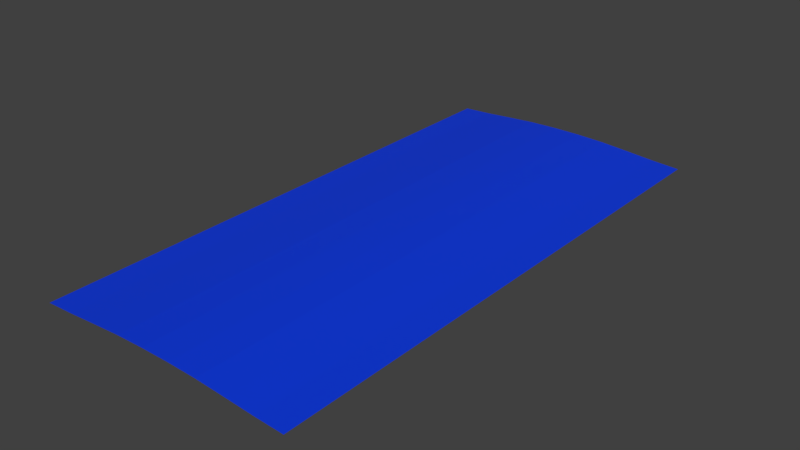 # Source: SM_Raised_Path_Flat_00_blend.blend  (saved by Blender 2.80.75; exported with 4.5.12 LTS)
import bpy
from mathutils import Matrix  # noqa: F401  (used for matrix-valued properties, if any)

bpy.ops.wm.read_factory_settings(use_empty=True)
scene = bpy.context.scene
scene.name = 'Scene'

# ---- materials (node trees are filled in below, after node groups)
mat_material_001 = bpy.data.materials.new('Material.001')

# ---- material node trees
mat_material_001.use_nodes = True; mat_material_001.node_tree.nodes.clear()
_N = mat_material_001.node_tree.nodes; _L = mat_material_001.node_tree.links
n0 = _N.new('ShaderNodeOutputMaterial'); n0.name = 'Material Output'; n0.location = (300, 300)
n1 = _N.new('ShaderNodeBsdfPrincipled'); n1.name = 'Principled BSDF'; n1.location = (10, 300)
n1.distribution = 'GGX'
n1.subsurface_method = 'BURLEY'
n1.inputs[0].default_value = (0.0, 0.042, 0.8, 1.0)
n1.inputs[3].default_value = 1.45
n1.inputs[27].default_value = (0.0, 0.0, 0.0, 1.0)
n1.inputs[28].default_value = 1.0
_L.new(n1.outputs[0], n0.inputs[0])
n0.is_active_output = True

# ---- world
world_world = bpy.data.worlds.new('World'); scene.world = world_world
world_world.color = (0.05088, 0.05088, 0.05088)
world_world.use_sun_shadow = False
world_world.sun_shadow_jitter_overblur = 0.0

# ---- meshes
me_plane = bpy.data.meshes.new('Plane')
me_plane.from_pydata([(-1.0, -4.225, 0.001659), (1.0, -4.225, 0.001659), (-1.0, -0.0004435, 0.001659), (1.0, -0.0004434, 0.001659), (-1.0, -0.249, 0.001659), (-1.0, -0.4975, 0.001659), (-1.0, -0.746, 0.001659), (-1.0, -0.9945, 0.001659), (-1.0, -1.243, 0.001659), (-1.0, -1.492, 0.001659), (-1.0, -1.74, 0.001659), (-1.0, -1.989, 0.001659), (-1.0, -2.237, 0.001659), (-1.0, -2.486, 0.001659), (-1.0, -2.734, 0.001659), (-1.0, -2.983, 0.001659), (-1.0, -3.231, 0.001659), (-1.0, -3.48, 0.001659), (-1.0, -3.728, 0.001659), (-1.0, -3.977, 0.001659), (1.0, -3.977, 0.001659), (1.0, -3.728, 0.001659), (1.0, -3.48, 0.001659), (1.0, -3.231, 0.001659), (1.0, -2.983, 0.001659), (1.0, -2.734, 0.001659), (1.0, -2.486, 0.001659), (1.0, -2.237, 0.001659), (1.0, -1.989, 0.001659), (1.0, -1.74, 0.001659), (1.0, -1.492, 0.001659), (1.0, -1.243, 0.001659), (1.0, -0.9945, 0.001659), (1.0, -0.746, 0.001659), (1.0, -0.4975, 0.001659), (1.0, -0.249, 0.001659), (-0.7778, -4.225, 0.01306), (-0.5556, -4.225, 0.02979), (-0.3333, -4.225, 0.04483), (-0.1111, -4.225, 0.05132), (0.1111, -4.225, 0.05132), (0.3333, -4.225, 0.04483), (0.5556, -4.225, 0.02979), (0.7778, -4.225, 0.01306), (0.7778, -0.0004435, 0.01306), (0.5556, -0.0004434, 0.02979), (0.3333, -0.0004433, 0.04483), (0.1111, -0.0004435, 0.05132), (-0.1111, -0.0004434, 0.05132), (-0.3333, -0.0004436, 0.04483), (-0.5556, -0.0004435, 0.02979), (-0.7778, -0.0004434, 0.01306), (0.7778, -3.977, 0.01306), (0.5556, -3.977, 0.02979), (0.3333, -3.977, 0.04483), (0.1111, -3.977, 0.05132), (-0.1111, -3.977, 0.05132), (-0.3333, -3.977, 0.04483), (-0.5556, -3.977, 0.02979), (-0.7778, -3.977, 0.01306), (0.7778, -3.728, 0.01306), (0.5556, -3.728, 0.02979), (0.3333, -3.728, 0.04483), (0.1111, -3.728, 0.05132), (-0.1111, -3.728, 0.05132), (-0.3333, -3.728, 0.04483), (-0.5556, -3.728, 0.02979), (-0.7778, -3.728, 0.01306), (0.7778, -3.48, 0.01306), (0.5556, -3.48, 0.02979), (0.3333, -3.48, 0.04483), (0.1111, -3.48, 0.05132), (-0.1111, -3.48, 0.05132), (-0.3333, -3.48, 0.04483), (-0.5556, -3.48, 0.02979), (-0.7778, -3.48, 0.01306), (0.7778, -3.231, 0.01306), (0.5556, -3.231, 0.02979), (0.3333, -3.231, 0.04483), (0.1111, -3.231, 0.05132), (-0.1111, -3.231, 0.05132), (-0.3333, -3.231, 0.04483), (-0.5556, -3.231, 0.02979), (-0.7778, -3.231, 0.01306), (0.7778, -2.983, 0.01306), (0.5556, -2.983, 0.02979), (0.3333, -2.983, 0.04483), (0.1111, -2.983, 0.05132), (-0.1111, -2.983, 0.05132), (-0.3333, -2.983, 0.04483), (-0.5556, -2.983, 0.02979), (-0.7778, -2.983, 0.01306), (0.7778, -2.734, 0.01306), (0.5556, -2.734, 0.02979), (0.3333, -2.734, 0.04483), (0.1111, -2.734, 0.05132), (-0.1111, -2.734, 0.05132), (-0.3333, -2.734, 0.04483), (-0.5556, -2.734, 0.02979), (-0.7778, -2.734, 0.01306), (0.7778, -2.486, 0.01306), (0.5556, -2.486, 0.02979), (0.3333, -2.486, 0.04483), (0.1111, -2.486, 0.05132), (-0.1111, -2.486, 0.05132), (-0.3333, -2.486, 0.04483), (-0.5556, -2.486, 0.02979), (-0.7778, -2.486, 0.01306), (0.7778, -2.237, 0.01306), (0.5556, -2.237, 0.02979), (0.3333, -2.237, 0.04483), (0.1111, -2.237, 0.05132), (-0.1111, -2.237, 0.05132), (-0.3333, -2.237, 0.04483), (-0.5556, -2.237, 0.02979), (-0.7778, -2.237, 0.01306), (0.7778, -1.989, 0.01306), (0.5556, -1.989, 0.02979), (0.3333, -1.989, 0.04483), (0.1111, -1.989, 0.05132), (-0.1111, -1.989, 0.05132), (-0.3333, -1.989, 0.04483), (-0.5556, -1.989, 0.02979), (-0.7778, -1.989, 0.01306), (0.7778, -1.74, 0.01306), (0.5556, -1.74, 0.02979), (0.3333, -1.74, 0.04483), (0.1111, -1.74, 0.05132), (-0.1111, -1.74, 0.05132), (-0.3333, -1.74, 0.04483), (-0.5556, -1.74, 0.02979), (-0.7778, -1.74, 0.01306), (0.7778, -1.492, 0.01306), (0.5556, -1.492, 0.02979), (0.3333, -1.492, 0.04483), (0.1111, -1.492, 0.05132), (-0.1111, -1.492, 0.05132), (-0.3333, -1.492, 0.04483), (-0.5556, -1.492, 0.02979), (-0.7778, -1.492, 0.01306), (0.7778, -1.243, 0.01306), (0.5556, -1.243, 0.02979), (0.3333, -1.243, 0.04483), (0.1111, -1.243, 0.05132), (-0.1111, -1.243, 0.05132), (-0.3333, -1.243, 0.04483), (-0.5556, -1.243, 0.02979), (-0.7778, -1.243, 0.01306), (0.7778, -0.9945, 0.01306), (0.5556, -0.9945, 0.02979), (0.3333, -0.9945, 0.04483), (0.1111, -0.9945, 0.05132), (-0.1111, -0.9945, 0.05132), (-0.3333, -0.9945, 0.04483), (-0.5556, -0.9945, 0.02979), (-0.7778, -0.9945, 0.01306), (0.7778, -0.746, 0.01306), (0.5556, -0.746, 0.02979), (0.3333, -0.746, 0.04483), (0.1111, -0.746, 0.05132), (-0.1111, -0.746, 0.05132), (-0.3333, -0.746, 0.04483), (-0.5556, -0.746, 0.02979), (-0.7778, -0.746, 0.01306), (0.7778, -0.4975, 0.01306), (0.5556, -0.4975, 0.02979), (0.3333, -0.4975, 0.04483), (0.1111, -0.4975, 0.05132), (-0.1111, -0.4975, 0.05132), (-0.3333, -0.4975, 0.04483), (-0.5556, -0.4975, 0.02979), (-0.7778, -0.4975, 0.01306), (0.7778, -0.249, 0.01306), (0.5556, -0.249, 0.02979), (0.3333, -0.249, 0.04483), (0.1111, -0.249, 0.05132), (-0.1111, -0.249, 0.05132), (-0.3333, -0.249, 0.04483), (-0.5556, -0.249, 0.02979), (-0.7778, -0.249, 0.01306)], [], [(33, 148, 32), (148, 31, 32), (124, 29, 132), (124, 28, 29), (25, 84, 24), (84, 23, 24), (84, 76, 23), (22, 23, 68), (44, 35, 3), (44, 172, 35), (34, 35, 164), (43, 20, 52), (33, 34, 156), (19, 67, 18), (156, 148, 33), (148, 140, 31), (140, 30, 31), (140, 132, 30), (47, 174, 46), (124, 116, 28), (116, 27, 28), (27, 100, 26), (25, 26, 92), (152, 159, 160), (92, 84, 25), (22, 60, 21), (60, 20, 21), (60, 52, 20), (1, 20, 43), (158, 149, 157), (116, 108, 27), (108, 100, 27), (70, 61, 69), (68, 60, 22), (156, 149, 148), (149, 140, 148), (132, 125, 124), (125, 116, 124), (92, 85, 84), (85, 76, 84), (68, 61, 60), (61, 52, 60), (45, 172, 44), (45, 173, 172), (173, 164, 172), (173, 165, 164), (165, 156, 164), (165, 157, 156), (157, 149, 156), (149, 141, 140), (141, 132, 140), (141, 133, 132), (133, 125, 132), (125, 117, 116), (117, 108, 116), (117, 109, 108), (109, 100, 108), (109, 101, 100), (101, 92, 100), (101, 93, 92), (93, 85, 92), (85, 77, 76), (77, 68, 76), (77, 69, 68), (69, 61, 68), (61, 53, 52), (43, 52, 42), (163, 170, 171), (150, 149, 158), (150, 141, 149), (133, 126, 125), (126, 117, 125), (86, 85, 94), (86, 77, 85), (62, 61, 70), (62, 53, 61), (173, 45, 174), (94, 85, 93), (174, 165, 173), (174, 166, 165), (166, 157, 165), (166, 158, 157), (130, 137, 138), (150, 142, 141), (142, 133, 141), (142, 134, 133), (134, 126, 133), (126, 118, 117), (118, 109, 117), (118, 110, 109), (110, 101, 109), (110, 102, 101), (102, 93, 101), (102, 94, 93), (139, 146, 147), (86, 78, 77), (78, 69, 77), (78, 70, 69), (9, 131, 139), (62, 54, 53), (42, 53, 41), (137, 144, 145), (175, 174, 47), (175, 166, 174), (150, 143, 142), (134, 142, 135), (89, 96, 97), (126, 134, 127), (118, 111, 110), (102, 110, 103), (135, 142, 143), (94, 102, 95), (86, 79, 78), (79, 70, 78), (79, 71, 70), (71, 62, 70), (40, 41, 55), (41, 53, 54), (175, 167, 166), (167, 158, 166), (167, 159, 158), (159, 150, 158), (159, 151, 150), (151, 143, 150), (118, 126, 119), (164, 35, 172), (119, 111, 118), (138, 145, 146), (86, 94, 87), (156, 34, 164), (87, 79, 86), (71, 63, 62), (54, 62, 55), (176, 47, 48), (127, 134, 135), (55, 39, 40), (175, 47, 176), (87, 94, 95), (167, 175, 168), (42, 52, 53), (168, 159, 167), (168, 160, 159), (151, 159, 152), (132, 29, 30), (152, 143, 151), (152, 144, 143), (144, 135, 143), (144, 136, 135), (136, 127, 135), (136, 128, 127), (128, 119, 127), (128, 120, 119), (120, 111, 119), (120, 112, 111), (112, 103, 111), (112, 104, 103), (104, 95, 103), (104, 96, 95), (96, 87, 95), (96, 88, 87), (88, 79, 87), (88, 80, 79), (80, 71, 79), (80, 72, 71), (72, 63, 71), (72, 64, 63), (64, 55, 63), (64, 56, 55), (56, 39, 55), (56, 38, 39), (49, 176, 48), (49, 177, 176), (177, 168, 176), (177, 169, 168), (169, 160, 168), (169, 161, 160), (161, 152, 160), (161, 153, 152), (153, 144, 152), (153, 145, 144), (136, 144, 137), (119, 126, 127), (137, 128, 136), (137, 129, 128), (129, 120, 128), (129, 121, 120), (121, 112, 120), (121, 113, 112), (113, 104, 112), (113, 105, 104), (96, 104, 97), (55, 41, 54), (88, 96, 89), (174, 45, 46), (80, 88, 81), (103, 110, 111), (72, 80, 73), (81, 88, 89), (64, 72, 65), (75, 66, 74), (56, 64, 57), (73, 80, 81), (57, 38, 56), (49, 178, 177), (178, 169, 177), (153, 146, 145), (137, 145, 138), (168, 175, 176), (129, 137, 130), (121, 114, 113), (114, 105, 113), (114, 106, 105), (106, 97, 105), (89, 82, 81), (82, 73, 81), (82, 74, 73), (74, 65, 73), (57, 37, 38), (50, 178, 49), (178, 170, 169), (170, 161, 169), (170, 162, 161), (162, 153, 161), (162, 154, 153), (154, 146, 153), (5, 179, 4), (130, 121, 129), (130, 122, 121), (122, 114, 121), (106, 98, 97), (98, 89, 97), (98, 90, 89), (90, 82, 89), (74, 66, 65), (66, 57, 65), (66, 58, 57), (58, 37, 57), (162, 155, 154), (155, 146, 154), (138, 131, 130), (131, 122, 130), (98, 91, 90), (91, 82, 90), (67, 66, 75), (67, 58, 66), (51, 178, 50), (51, 179, 178), (170, 178, 171), (97, 104, 105), (162, 170, 163), (16, 91, 15), (163, 155, 162), (155, 147, 146), (138, 146, 139), (95, 102, 103), (139, 131, 138), (131, 123, 122), (123, 114, 122), (123, 115, 114), (115, 106, 114), (115, 107, 106), (107, 98, 106), (107, 99, 98), (99, 91, 98), (91, 83, 82), (83, 74, 82), (83, 75, 74), (68, 23, 76), (67, 59, 58), (59, 37, 58), (59, 36, 37), (163, 7, 155), (7, 147, 155), (10, 131, 9), (10, 123, 131), (99, 15, 91), (83, 91, 16), (75, 18, 67), (59, 67, 19), (2, 179, 51), (2, 4, 179), (171, 179, 5), (171, 178, 179), (163, 171, 6), (55, 62, 63), (6, 7, 163), (7, 8, 147), (8, 139, 147), (8, 9, 139), (57, 64, 65), (10, 11, 123), (11, 115, 123), (11, 12, 115), (12, 107, 115), (12, 13, 107), (99, 107, 14), (92, 26, 100), (14, 15, 99), (6, 171, 5), (75, 83, 17), (65, 72, 73), (17, 18, 75), (14, 107, 13), (19, 36, 59), (19, 0, 36), (5, 7, 6), (10, 12, 11), (17, 83, 16)])
_uv = me_plane.uv_layers.new(name='UVMap')
_uv.uv.foreach_set('vector', [0.0, 0.0, 0.0, 0.0, 0.0, 0.0, 0.0, 0.0, 0.0, 0.0, 0.0, 0.0, 0.0, 0.0, 0.0, 0.0, 0.0, 0.0, 0.0, 0.0, 0.0, 0.0, 0.0, 0.0, 0.0, 0.0, 0.0, 0.0, 0.0, 0.0, 0.0, 0.0, 0.0, 0.0, 0.0, 0.0, 0.0, 0.0, 0.0, 0.0, 0.0, 0.0, 0.0, 0.0, 0.0, 0.0, 0.0, 0.0, 0.0, 0.0, 0.0, 0.0, 0.0, 0.0, 0.0, 0.0, 0.0, 0.0, 0.0, 0.0, 0.0, 0.0, 0.0, 0.0, 0.0, 0.0, 0.0, 0.0, 0.0, 0.0, 0.0, 0.0, 0.0, 0.0, 0.0, 0.0, 0.0, 0.0, 0.0, 0.0, 0.0, 0.0, 0.0, 0.0, 0.0, 0.0, 0.0, 0.0, 0.0, 0.0, 0.0, 0.0, 0.0, 0.0, 0.0, 0.0, 0.0, 0.0, 0.0, 0.0, 0.0, 0.0, 0.0, 0.0, 0.0, 0.0, 0.0, 0.0, 0.0, 0.0, 0.0, 0.0, 0.0, 0.0, 0.0, 0.0, 0.0, 0.0, 0.0, 0.0, 0.0, 0.0, 0.0, 0.0, 0.0, 0.0, 0.0, 0.0, 0.0, 0.0, 0.0, 0.0, 0.0, 0.0, 0.0, 0.0, 0.0, 0.0, 0.0, 0.0, 0.0, 0.0, 0.0, 0.0, 0.0, 0.0, 0.0, 0.0, 0.0, 0.0, 0.0, 0.0, 0.0, 0.0, 0.0, 0.0, 0.0, 0.0, 0.0, 0.0, 0.0, 0.0, 0.0, 0.0, 0.0, 0.0, 0.0, 0.0, 0.0, 0.0, 0.0, 0.0, 0.0, 0.0, 0.0, 0.0, 0.0, 0.0, 0.0, 0.0, 0.0, 0.0, 0.0, 0.0, 0.0, 0.0, 0.0, 0.0, 0.0, 0.0, 0.0, 0.0, 0.0, 0.0, 0.0, 0.0, 0.0, 0.0, 0.0, 0.0, 0.0, 0.0, 0.0, 0.0, 0.0, 0.0, 0.0, 0.0, 0.0, 0.0, 0.0, 0.0, 0.0, 0.0, 0.0, 0.0, 0.0, 0.0, 0.0, 0.0, 0.0, 0.0, 0.0, 0.0, 0.0, 0.0, 0.0, 0.0, 0.0, 0.0, 0.0, 0.0, 0.0, 0.0, 0.0, 0.0, 0.0, 0.0, 0.0, 0.0, 0.0, 0.0, 0.0, 0.0, 0.0, 0.0, 0.0, 0.0, 0.0, 0.0, 0.0, 0.0, 0.0, 0.0, 0.0, 0.0, 0.0, 0.0, 0.0, 0.0, 0.0, 0.0, 0.0, 0.0, 0.0, 0.0, 0.0, 0.0, 0.0, 0.0, 0.0, 0.0, 0.0, 0.0, 0.0, 0.0, 0.0, 0.0, 0.0, 0.0, 0.0, 0.0, 0.0, 0.0, 0.0, 0.0, 0.0, 0.0, 0.0, 0.0, 0.0, 0.0, 0.0, 0.0, 0.0, 0.0, 0.0, 0.0, 0.0, 0.0, 0.0, 0.0, 0.0, 0.0, 0.0, 0.0, 0.0, 0.0, 0.0, 0.0, 0.0, 0.0, 0.0, 0.0, 0.0, 0.0, 0.0, 0.0, 0.0, 0.0, 0.0, 0.0, 0.0, 0.0, 0.0, 0.0, 0.0, 0.0, 0.0, 0.0, 0.0, 0.0, 0.0, 0.0, 0.0, 0.0, 0.0, 0.0, 0.0, 0.0, 0.0, 0.0, 0.0, 0.0, 0.0, 0.0, 0.0, 0.0, 0.0, 0.0, 0.0, 0.0, 0.0, 0.0, 0.0, 0.0, 0.0, 0.0, 0.0, 0.0, 0.0, 0.0, 0.0, 0.0, 0.0, 0.0, 0.0, 0.0, 0.0, 0.0, 0.0, 0.0, 0.0, 0.0, 0.0, 0.0, 0.0, 0.0, 0.0, 0.0, 0.0, 0.0, 0.0, 0.0, 0.0, 0.0, 0.0, 0.0, 0.0, 0.0, 0.0, 0.0, 0.0, 0.0, 0.0, 0.0, 0.0, 0.0, 0.0, 0.0, 0.0, 0.0, 0.0, 0.0, 0.0, 0.0, 0.0, 0.0, 0.0, 0.0, 0.0, 0.0, 0.0, 0.0, 0.0, 0.0, 0.0, 0.0, 0.0, 0.0, 0.0, 0.0, 0.0, 0.0, 0.0, 0.0, 0.0, 0.0, 0.0, 0.0, 0.0, 0.0, 0.0, 0.0, 0.0, 0.0, 0.0, 0.0, 0.0, 0.0, 0.0, 0.0, 0.0, 0.0, 0.0, 0.0, 0.0, 0.0, 0.0, 0.0, 0.0, 0.0, 0.0, 0.0, 0.0, 0.0, 0.0, 0.0, 0.0, 0.0, 0.0, 0.0, 0.0, 0.0, 0.0, 0.0, 0.0, 0.0, 0.0, 0.0, 0.0, 0.0, 0.0, 0.0, 0.0, 0.0, 0.0, 0.0, 0.0, 0.0, 0.0, 0.0, 0.0, 0.0, 0.0, 0.0, 0.0, 0.0, 0.0, 0.0, 0.0, 0.0, 0.0, 0.0, 0.0, 0.0, 0.0, 0.0, 0.0, 0.0, 0.0, 0.0, 0.0, 0.0, 0.0, 0.0, 0.0, 0.0, 0.0, 0.0, 0.0, 0.0, 0.0, 0.0, 0.0, 0.0, 0.0, 0.0, 0.0, 0.0, 0.0, 0.0, 0.0, 0.0, 0.0, 0.0, 0.0, 0.0, 0.0, 0.0, 0.0, 0.0, 0.0, 0.0, 0.0, 0.0, 0.0, 0.0, 0.0, 0.0, 0.0, 0.0, 0.0, 0.0, 0.0, 0.0, 0.0, 0.0, 0.0, 0.0, 0.0, 0.0, 0.0, 0.0, 0.0, 0.0, 0.0, 0.0, 0.0, 0.0, 0.0, 0.0, 0.0, 0.0, 0.0, 0.0, 0.0, 0.0, 0.0, 0.0, 0.0, 0.0, 0.0, 0.0, 0.0, 0.0, 0.0, 0.0, 0.0, 0.0, 0.0, 0.0, 0.0, 0.0, 0.0, 0.0, 0.0, 0.0, 0.0, 0.0, 0.0, 0.0, 0.0, 0.0, 0.0, 0.0, 0.0, 0.0, 0.0, 0.0, 0.0, 0.0, 0.0, 0.0, 0.0, 0.0, 0.0, 0.0, 0.0, 0.0, 0.0, 0.0, 0.0, 0.0, 0.0, 0.0, 0.0, 0.0, 0.0, 0.0, 0.0, 0.0, 0.0, 0.0, 0.0, 0.0, 0.0, 0.0, 0.0, 0.0, 0.0, 0.0, 0.0, 0.0, 0.0, 0.0, 0.0, 0.0, 0.0, 0.0, 0.0, 0.0, 0.0, 0.0, 0.0, 0.0, 0.0, 0.0, 0.0, 0.0, 0.0, 0.0, 0.0, 0.0, 0.0, 0.0, 0.0, 0.0, 0.0, 0.0, 0.0, 0.0, 0.0, 0.0, 0.0, 0.0, 0.0, 0.0, 0.0, 0.0, 0.0, 0.0, 0.0, 0.0, 0.0, 0.0, 0.0, 0.0, 0.0, 0.0, 0.0, 0.0, 0.0, 0.0, 0.0, 0.0, 0.0, 0.0, 0.0, 0.0, 0.0, 0.0, 0.0, 0.0, 0.0, 0.0, 0.0, 0.0, 0.0, 0.0, 0.0, 0.0, 0.0, 0.0, 0.0, 0.0, 0.0, 0.0, 0.0, 0.0, 0.0, 0.0, 0.0, 0.0, 0.0, 0.0, 0.0, 0.0, 0.0, 0.0, 0.0, 0.0, 0.0, 0.0, 0.0, 0.0, 0.0, 0.0, 0.0, 0.0, 0.0, 0.0, 0.0, 0.0, 0.0, 0.0, 0.0, 0.0, 0.0, 0.0, 0.0, 0.0, 0.0, 0.0, 0.0, 0.0, 0.0, 0.0, 0.0, 0.0, 0.0, 0.0, 0.0, 0.0, 0.0, 0.0, 0.0, 0.0, 0.0, 0.0, 0.0, 0.0, 0.0, 0.0, 0.0, 0.0, 0.0, 0.0, 0.0, 0.0, 0.0, 0.0, 0.0, 0.0, 0.0, 0.0, 0.0, 0.0, 0.0, 0.0, 0.0, 0.0, 0.0, 0.0, 0.0, 0.0, 0.0, 0.0, 0.0, 0.0, 0.0, 0.0, 0.0, 0.0, 0.0, 0.0, 0.0, 0.0, 0.0, 0.0, 0.0, 0.0, 0.0, 0.0, 0.0, 0.0, 0.0, 0.0, 0.0, 0.0, 0.0, 0.0, 0.0, 0.0, 0.0, 0.0, 0.0, 0.0, 0.0, 0.0, 0.0, 0.0, 0.0, 0.0, 0.0, 0.0, 0.0, 0.0, 0.0, 0.0, 0.0, 0.0, 0.0, 0.0, 0.0, 0.0, 0.0, 0.0, 0.0, 0.0, 0.0, 0.0, 0.0, 0.0, 0.0, 0.0, 0.0, 0.0, 0.0, 0.0, 0.0, 0.0, 0.0, 0.0, 0.0, 0.0, 0.0, 0.0, 0.0, 0.0, 0.0, 0.0, 0.0, 0.0, 0.0, 0.0, 0.0, 0.0, 0.0, 0.0, 0.0, 0.0, 0.0, 0.0, 0.0, 0.0, 0.0, 0.0, 0.0, 0.0, 0.0, 0.0, 0.0, 0.0, 0.0, 0.0, 0.0, 0.0, 0.0, 0.0, 0.0, 0.0, 0.0, 0.0, 0.0, 0.0, 0.0, 0.0, 0.0, 0.0, 0.0, 0.0, 0.0, 0.0, 0.0, 0.0, 0.0, 0.0, 0.0, 0.0, 0.0, 0.0, 0.0, 0.0, 0.0, 0.0, 0.0, 0.0, 0.0, 0.0, 0.0, 0.0, 0.0, 0.0, 0.0, 0.0, 0.0, 0.0, 0.0, 0.0, 0.0, 0.0, 0.0, 0.0, 0.0, 0.0, 0.0, 0.0, 0.0, 0.0, 0.0, 0.0, 0.0, 0.0, 0.0, 0.0, 0.0, 0.0, 0.0, 0.0, 0.0, 0.0, 0.0, 0.0, 0.0, 0.0, 0.0, 0.0, 0.0, 0.0, 0.0, 0.0, 0.0, 0.0, 0.0, 0.0, 0.0, 0.0, 0.0, 0.0, 0.0, 0.0, 0.0, 0.0, 0.0, 0.0, 0.0, 0.0, 0.0, 0.0, 0.0, 0.0, 0.0, 0.0, 0.0, 0.0, 0.0, 0.0, 0.0, 0.0, 0.0, 0.0, 0.0, 0.0, 0.0, 0.0, 0.0, 0.0, 0.0, 0.0, 0.0, 0.0, 0.0, 0.0, 0.0, 0.0, 0.0, 0.0, 0.0, 0.0, 0.0, 0.0, 0.0, 0.0, 0.0, 0.0, 0.0, 0.0, 0.0, 0.0, 0.0, 0.0, 0.0, 0.0, 0.0, 0.0, 0.0, 0.0, 0.0, 0.0, 0.0, 0.0, 0.0, 0.0, 0.0, 0.0, 0.0, 0.0, 0.0, 0.0, 0.0, 0.0, 0.0, 0.0, 0.0, 0.0, 0.0, 0.0, 0.0, 0.0, 0.0, 0.0, 0.0, 0.0, 0.0, 0.0, 0.0, 0.0, 0.0, 0.0, 0.0, 0.0, 0.0, 0.0, 0.0, 0.0, 0.0, 0.0, 0.0, 0.0, 0.0, 0.0, 0.0, 0.0, 0.0, 0.0, 0.0, 0.0, 0.0, 0.0, 0.0, 0.0, 0.0, 0.0, 0.0, 0.0, 0.0, 0.0, 0.0, 0.0, 0.0, 0.0, 0.0, 0.0, 0.0, 0.0, 0.0, 0.0, 0.0, 0.0, 0.0, 0.0, 0.0, 0.0, 0.0, 0.0, 0.0, 0.0, 0.0, 0.0, 0.0, 0.0, 0.0, 0.0, 0.0, 0.0, 0.0, 0.0, 0.0, 0.0, 0.0, 0.0, 0.0, 0.0, 0.0, 0.0, 0.0, 0.0, 0.0, 0.0, 0.0, 0.0, 0.0, 0.0, 0.0, 0.0, 0.0, 0.0, 0.0, 0.0, 0.0, 0.0, 0.0, 0.0, 0.0, 0.0, 0.0, 0.0, 0.0, 0.0, 0.0, 0.0, 0.0, 0.0, 0.0, 0.0, 0.0, 0.0, 0.0, 0.0, 0.0, 0.0, 0.0, 0.0, 0.0, 0.0, 0.0, 0.0, 0.0, 0.0, 0.0, 0.0, 0.0, 0.0, 0.0, 0.0, 0.0, 0.0, 0.0, 0.0, 0.0, 0.0, 0.0, 0.0, 0.0, 0.0, 0.0, 0.0, 0.0, 0.0, 0.0, 0.0, 0.0, 0.0, 0.0, 0.0, 0.0, 0.0, 0.0, 0.0, 0.0, 0.0, 0.0, 0.0, 0.0, 0.0, 0.0, 0.0, 0.0, 0.0, 0.0, 0.0, 0.0, 0.0, 0.0, 0.0, 0.0, 0.0, 0.0, 0.0, 0.0, 0.0, 0.0, 0.0, 0.0, 0.0, 0.0, 0.0, 0.0, 0.0, 0.0, 0.0, 0.0, 0.0, 0.0, 0.0, 0.0, 0.0, 0.0, 0.0, 0.0, 0.0, 0.0, 0.0, 0.0, 0.0, 0.0, 0.0, 0.0, 0.0, 0.0, 0.0, 0.0, 0.0, 0.0, 0.0, 0.0, 0.0, 0.0, 0.0, 0.0, 0.0, 0.0, 0.0, 0.0, 0.0, 0.0, 0.0, 0.0, 0.0, 0.0, 0.0, 0.0, 0.0, 0.0, 0.0, 0.0, 0.0, 0.0, 0.0, 0.0, 0.0, 0.0, 0.0, 0.0, 0.0, 0.0, 0.0, 0.0, 0.0, 0.0, 0.0, 0.0, 0.0, 0.0, 0.0, 0.0, 0.0, 0.0, 0.0, 0.0, 0.0, 0.0, 0.0, 0.0, 0.0, 0.0, 0.0, 0.0, 0.0, 0.0, 0.0, 0.0, 0.0, 0.0, 0.0, 0.0, 0.0, 0.0, 0.0, 0.0, 0.0, 0.0, 0.0, 0.0, 0.0, 0.0, 0.0, 0.0, 0.0, 0.0, 0.0, 0.0, 0.0, 0.0, 0.0, 0.0, 0.0, 0.0, 0.0, 0.0, 0.0, 0.0, 0.0, 0.0, 0.0, 0.0, 0.0, 0.0, 0.0, 0.0, 0.0, 0.0, 0.0, 0.0, 0.0, 0.0, 0.0, 0.0, 0.0, 0.0, 0.0, 0.0, 0.0, 0.0, 0.0, 0.0, 0.0, 0.0, 0.0, 0.0, 0.0, 0.0, 0.0, 0.0, 0.0, 0.0, 0.0, 0.0, 0.0, 0.0, 0.0, 0.0, 0.0, 0.0, 0.0, 0.0, 0.0, 0.0, 0.0, 0.0, 0.0, 0.0, 0.0, 0.0, 0.0, 0.0, 0.0, 0.0, 0.0, 0.0, 0.0, 0.0, 0.0, 0.0, 0.0, 0.0, 0.0, 0.0, 0.0, 0.0, 0.0, 0.0, 0.0, 0.0, 0.0, 0.0, 0.0, 0.0, 0.0, 0.0, 0.0, 0.0, 0.0, 0.0, 0.0, 0.0, 0.0, 0.0, 0.0, 0.0, 0.0, 0.0, 0.0, 0.0, 0.0, 0.0, 0.0, 0.0, 0.0, 0.0, 0.0, 0.0, 0.0, 0.0, 0.0, 0.0, 0.0, 0.0, 0.0, 0.0, 0.0, 0.0, 0.0, 0.0, 0.0, 0.0, 0.0, 0.0, 0.0, 0.0, 0.0, 0.0, 0.0, 0.0, 0.0, 0.0, 0.0, 0.0, 0.0, 0.0, 0.0, 0.0, 0.0, 0.0, 0.0, 0.0, 0.0, 0.0, 0.0, 0.0, 0.0, 0.0, 0.0, 0.0, 0.0, 0.0, 0.0, 0.0, 0.0, 0.0, 0.0, 0.0, 0.0, 0.0, 0.0, 0.0, 0.0, 0.0, 0.0, 0.0, 0.0, 0.0, 0.0, 0.0, 0.0, 0.0, 0.0, 0.0, 0.0, 0.0, 0.0, 0.0, 0.0, 0.0, 0.0, 0.0, 0.0, 0.0, 0.0, 0.0, 0.0, 0.0, 0.0, 0.0, 0.0, 0.0, 0.0, 0.0, 0.0, 0.0, 0.0, 0.0, 0.0, 0.0, 0.0, 0.0, 0.0, 0.0, 0.0, 0.0, 0.0, 0.0, 0.0, 0.0, 0.0, 0.0, 0.0, 0.0, 0.0, 0.0, 0.0, 0.0, 0.0, 0.0, 0.0, 0.0, 0.0, 0.0, 0.0, 0.0, 0.0, 0.0, 0.0, 0.0, 0.0, 0.0, 0.0, 0.0, 0.0, 0.0, 0.0, 0.0, 0.0, 0.0, 0.0, 0.0, 0.0, 0.0, 0.0, 0.0, 0.0, 0.0, 0.0, 0.0, 0.0, 0.0, 0.0, 0.0, 0.0, 0.0, 0.0, 0.0, 0.0, 0.0, 0.0, 0.0, 0.0, 0.0, 0.0, 0.0, 0.0, 0.0, 0.0, 0.0, 0.0, 0.0, 0.0, 0.0, 0.0, 0.0, 0.0, 0.0, 0.0, 0.0, 0.0, 0.0, 0.0, 0.0, 0.0, 0.0, 0.0, 0.0, 0.0, 0.0, 0.0, 0.0, 0.0, 0.0, 0.0, 0.0, 0.0, 0.0, 0.0, 0.0, 0.0, 0.0, 0.0, 0.0, 0.0, 0.0, 0.0, 0.0, 0.0, 0.0, 0.0, 0.0, 0.0, 0.0, 0.0, 0.0, 0.0, 0.0, 0.0, 0.0, 0.0, 0.0, 0.0, 0.0, 0.0, 0.0, 0.0, 0.0, 0.0, 0.0, 0.0, 0.0, 0.0, 0.0, 0.0, 0.0, 0.0, 0.0, 0.0, 0.0, 0.0, 0.0, 0.0, 0.0, 0.0, 0.0, 0.0, 0.0, 0.0, 0.0, 0.0, 0.0, 0.0, 0.0, 0.0, 0.0, 0.0, 0.0, 0.0, 0.0, 0.0, 0.0, 0.0, 0.0, 0.0, 0.0, 0.0, 0.0, 0.0, 0.0, 0.0, 0.0, 0.0, 0.0, 0.0, 0.0, 0.0, 0.0, 0.0, 0.0, 0.0, 0.0, 0.0, 0.0, 0.0, 0.0, 0.0, 0.0, 0.0, 0.0, 0.0, 0.0, 0.0, 0.0, 0.0, 0.0, 0.0, 0.0, 0.0, 0.0, 0.0, 0.0, 0.0, 0.0, 0.0, 0.0, 0.0, 0.0, 0.0, 0.0, 0.0, 0.0, 0.0, 0.0, 0.0, 0.0, 0.0, 0.0, 0.0, 0.0, 0.0, 0.0, 0.0, 0.0, 0.0, 0.0, 0.0, 0.0, 0.0, 0.0, 0.0, 0.0, 0.0, 0.0, 0.0, 0.0, 0.0, 0.0, 0.0, 0.0, 0.0, 0.0, 0.0, 0.0, 0.0, 0.0, 0.0, 0.0, 0.0, 0.0, 0.0, 0.0, 0.0, 0.0, 0.0, 0.0, 0.0, 0.0, 0.0, 0.0, 0.0, 0.0, 0.0, 0.0, 0.0, 0.0, 0.0, 0.0, 0.0, 0.0, 0.0, 0.0, 0.0, 0.0, 0.0, 0.0, 0.0, 0.0, 0.0, 0.0, 0.0, 0.0, 0.0, 0.0, 0.0, 0.0, 0.0, 0.0, 0.0, 0.0, 0.0, 0.0, 0.0, 0.0, 0.0, 0.0, 0.0, 0.0, 0.0, 0.0, 0.0, 0.0, 0.0, 0.0, 0.0, 0.0, 0.0, 0.0, 0.0, 0.0, 0.0, 0.0, 0.0])
me_plane.materials.append(mat_material_001)
me_plane.use_remesh_preserve_volume = False
me_plane.use_remesh_preserve_attributes = False
me_plane.use_mirror_vertex_groups = False
me_plane.update()
arm_armature = bpy.data.armatures.new('Armature')  # bones are not reproduced

# ---- objects
ob_path = bpy.data.objects.new('Path', me_plane)
ob_armature = bpy.data.objects.new('Armature', arm_armature)

# ---- transforms, parenting, visibility, modifiers, constraints
ob_path.parent = ob_armature
ob_path.location = (0.0, 0.0, 0.0)
ob_path.lineart.crease_threshold = 0.0
_vg = ob_path.vertex_groups.new(name='Bone')
for _i, _w in zip([0, 1, 12, 13, 14, 15, 16, 17, 18, 19, 20, 21, 22, 23, 24, 25, 26, 27, 36, 37, 38, 39, 40, 41, 42, 43, 52, 53, 54, 55, 56, 57, 58, 59, 60, 61, 62, 63, 64, 65, 66, 67, 68, 69, 70, 71, 72, 73, 74, 75, 76, 77, 78, 79, 80, 81, 82, 83, 84, 85, 86, 87, 88, 89, 90, 91, 92, 93, 94, 95, 96, 97, 98, 99, 100, 101, 102, 105, 106, 107, 108, 115], [0.6891, 0.6891, 0.02892, 0.06392, 0.1028, 0.1634, 0.2539, 0.3799, 0.5328, 0.6395, 0.6395, 0.5328, 0.3799, 0.2539, 0.1634, 0.1028, 0.06392, 0.02892, 0.7225, 0.7683, 0.8169, 0.85, 0.85, 0.8169, 0.7683, 0.7225, 0.6798, 0.7292, 0.7835, 0.8225, 0.8225, 0.7835, 0.7292, 0.6798, 0.5635, 0.6005, 0.6448, 0.6804, 0.6804, 0.6448, 0.6005, 0.5635, 0.3588, 0.3396, 0.313, 0.2886, 0.2886, 0.313, 0.3396, 0.3588, 0.2228, 0.1926, 0.158, 0.1321, 0.1321, 0.158, 0.1926, 0.2228, 0.1362, 0.1104, 0.08323, 0.06465, 0.06465, 0.08323, 0.1104, 0.1362, 0.08263, 0.06408, 0.04094, 0.01696, 0.01696, 0.04094, 0.06408, 0.08263, 0.04972, 0.02508, 0.001129, 0.001129, 0.02508, 0.04972, 0.01, 0.01]): _vg.add([_i], _w, 'REPLACE')
_vg = ob_path.vertex_groups.new(name='Bone.007')
for _i, _w in zip([0, 1, 10, 11, 12, 13, 14, 15, 16, 17, 18, 19, 20, 21, 22, 23, 24, 25, 26, 27, 28, 29, 36, 37, 38, 39, 40, 41, 42, 43, 52, 53, 54, 55, 56, 57, 58, 59, 60, 61, 62, 63, 64, 65, 66, 67, 68, 69, 70, 71, 72, 73, 74, 75, 76, 77, 78, 79, 80, 81, 82, 83, 84, 85, 86, 87, 88, 89, 90, 91, 92, 93, 94, 95, 96, 97, 98, 99, 100, 101, 102, 103, 104, 105, 106, 107, 108, 109, 110, 111, 112, 113, 114, 115, 116, 117, 122, 123], [0.1912, 0.1912, 0.004199, 0.03753, 0.07007, 0.1104, 0.1688, 0.2453, 0.3251, 0.3332, 0.2712, 0.2178, 0.2178, 0.2712, 0.3332, 0.3251, 0.2453, 0.1688, 0.1104, 0.07007, 0.03753, 0.004199, 0.1773, 0.1527, 0.1253, 0.1056, 0.1056, 0.1253, 0.1527, 0.1773, 0.203, 0.1798, 0.1517, 0.1295, 0.1295, 0.1517, 0.1798, 0.203, 0.2726, 0.2683, 0.2578, 0.2449, 0.2449, 0.2578, 0.2683, 0.2726, 0.3906, 0.4471, 0.5152, 0.5696, 0.5696, 0.5152, 0.4471, 0.3906, 0.383, 0.4412, 0.5109, 0.5664, 0.5664, 0.5109, 0.4412, 0.383, 0.2481, 0.2486, 0.2431, 0.2336, 0.2336, 0.2431, 0.2486, 0.2481, 0.1555, 0.1399, 0.1202, 0.1039, 0.1039, 0.1202, 0.1399, 0.1555, 0.09563, 0.07967, 0.0621, 0.04911, 0.04911, 0.0621, 0.07967, 0.09563, 0.05818, 0.0419, 0.01679, 0.0001881, 0.0001881, 0.01679, 0.0419, 0.05818, 0.02035, 0.003608, 0.003608, 0.02035]): _vg.add([_i], _w, 'REPLACE')
_vg = ob_path.vertex_groups.new(name='Bone.006')
for _i, _w in zip([0, 1, 8, 9, 10, 11, 12, 13, 14, 15, 16, 17, 18, 19, 20, 21, 22, 23, 24, 25, 26, 27, 28, 29, 30, 31, 36, 37, 38, 39, 40, 41, 42, 43, 52, 53, 54, 55, 56, 57, 58, 59, 60, 61, 62, 63, 64, 65, 66, 67, 68, 69, 70, 71, 72, 73, 74, 75, 76, 77, 78, 79, 80, 81, 82, 83, 84, 85, 86, 87, 88, 89, 90, 91, 92, 93, 94, 95, 96, 97, 98, 99, 100, 101, 102, 103, 104, 105, 106, 107, 108, 109, 110, 111, 112, 113, 114, 115, 116, 117, 118, 119, 120, 121, 122, 123, 124, 125, 126, 129, 130, 131, 132, 133, 138, 139], [0.07444, 0.07444, 0.003272, 0.03575, 0.06853, 0.1078, 0.1646, 0.2384, 0.3139, 0.3151, 0.2421, 0.1717, 0.1199, 0.08831, 0.08831, 0.1199, 0.1717, 0.2421, 0.3151, 0.3139, 0.2384, 0.1646, 0.1078, 0.06853, 0.03575, 0.003272, 0.06415, 0.05126, 0.02642, 0.009524, 0.009524, 0.02642, 0.05126, 0.06415, 0.07484, 0.05936, 0.03686, 0.01578, 0.01578, 0.03686, 0.05936, 0.07484, 0.1041, 0.08631, 0.06687, 0.05311, 0.05311, 0.06687, 0.08631, 0.1041, 0.158, 0.1419, 0.1216, 0.105, 0.105, 0.1216, 0.1419, 0.158, 0.2452, 0.2465, 0.2418, 0.2327, 0.2327, 0.2418, 0.2465, 0.2452, 0.374, 0.4344, 0.5063, 0.5632, 0.5632, 0.5063, 0.4344, 0.374, 0.373, 0.4337, 0.5058, 0.5629, 0.5629, 0.5058, 0.4337, 0.373, 0.2421, 0.2442, 0.2402, 0.2316, 0.2316, 0.2402, 0.2442, 0.2421, 0.1519, 0.1373, 0.1185, 0.1028, 0.1028, 0.1185, 0.1373, 0.1519, 0.09349, 0.07812, 0.06111, 0.04779, 0.04779, 0.06111, 0.07812, 0.09349, 0.05691, 0.04008, 0.01563, 0.01563, 0.04008, 0.05691, 0.01891, 0.002575, 0.002575, 0.01891]): _vg.add([_i], _w, 'REPLACE')
_vg = ob_path.vertex_groups.new(name='Bone.005')
for _i, _w in zip([0, 1, 6, 7, 8, 9, 10, 11, 12, 13, 14, 15, 16, 17, 18, 19, 20, 21, 22, 23, 24, 25, 26, 27, 28, 29, 30, 31, 32, 33, 52, 59, 60, 61, 66, 67, 68, 69, 70, 71, 72, 73, 74, 75, 76, 77, 78, 79, 80, 81, 82, 83, 84, 85, 86, 87, 88, 89, 90, 91, 92, 93, 94, 95, 96, 97, 98, 99, 100, 101, 102, 103, 104, 105, 106, 107, 108, 109, 110, 111, 112, 113, 114, 115, 116, 117, 118, 119, 120, 121, 122, 123, 124, 125, 126, 127, 128, 129, 130, 131, 132, 133, 134, 135, 136, 137, 138, 139, 140, 141, 142, 145, 146, 147, 148, 149, 154, 155], [0.006467, 0.006467, 0.004971, 0.03663, 0.06866, 0.1077, 0.1642, 0.2375, 0.3124, 0.3126, 0.238, 0.165, 0.1091, 0.07111, 0.04462, 0.01784, 0.01784, 0.04462, 0.07111, 0.1091, 0.165, 0.238, 0.3126, 0.3124, 0.2375, 0.1642, 0.1077, 0.06866, 0.03663, 0.004971, 0.004222, 0.004222, 0.02636, 0.008249, 0.008249, 0.02636, 0.05904, 0.04325, 0.01776, 0.0009124, 0.0009124, 0.01776, 0.04325, 0.05904, 0.09458, 0.07892, 0.06164, 0.04851, 0.04851, 0.06164, 0.07892, 0.09458, 0.1522, 0.1376, 0.1187, 0.1029, 0.1029, 0.1187, 0.1376, 0.1522, 0.2418, 0.2439, 0.2401, 0.2315, 0.2315, 0.2401, 0.2439, 0.2418, 0.3719, 0.4329, 0.5053, 0.5625, 0.5625, 0.5053, 0.4329, 0.3719, 0.3718, 0.4328, 0.5053, 0.5625, 0.5625, 0.5053, 0.4328, 0.3718, 0.2414, 0.2437, 0.2399, 0.2314, 0.2314, 0.2399, 0.2437, 0.2414, 0.1516, 0.1371, 0.1184, 0.1027, 0.1027, 0.1184, 0.1371, 0.1516, 0.09338, 0.07804, 0.06106, 0.04772, 0.04772, 0.06106, 0.07804, 0.09338, 0.05702, 0.04023, 0.01573, 0.01573, 0.04023, 0.05702, 0.01959, 0.00308, 0.00308, 0.01959]): _vg.add([_i], _w, 'REPLACE')
_vg = ob_path.vertex_groups.new(name='Bone.004')
for _i, _w in zip([2, 3, 4, 5, 6, 7, 8, 9, 10, 11, 12, 13, 14, 15, 16, 17, 22, 23, 24, 25, 26, 27, 28, 29, 30, 31, 32, 33, 34, 35, 76, 77, 82, 83, 84, 85, 86, 89, 90, 91, 92, 93, 94, 95, 96, 97, 98, 99, 100, 101, 102, 103, 104, 105, 106, 107, 108, 109, 110, 111, 112, 113, 114, 115, 116, 117, 118, 119, 120, 121, 122, 123, 124, 125, 126, 127, 128, 129, 130, 131, 132, 133, 134, 135, 136, 137, 138, 139, 140, 141, 142, 143, 144, 145, 146, 147, 148, 149, 150, 151, 152, 153, 154, 155, 156, 157, 158, 159, 160, 161, 162, 163, 164, 165, 170, 171, 172, 179], [0.006496, 0.006496, 0.01787, 0.04464, 0.07112, 0.1091, 0.1651, 0.238, 0.3126, 0.3124, 0.2375, 0.1642, 0.1077, 0.06866, 0.03662, 0.004967, 0.004967, 0.03662, 0.06866, 0.1077, 0.1642, 0.2375, 0.3124, 0.3126, 0.238, 0.1651, 0.1091, 0.07112, 0.04464, 0.01787, 0.01959, 0.003079, 0.003079, 0.01959, 0.05702, 0.04023, 0.01573, 0.01573, 0.04023, 0.05702, 0.09338, 0.07804, 0.06106, 0.04772, 0.04772, 0.06106, 0.07804, 0.09338, 0.1516, 0.1371, 0.1184, 0.1027, 0.1027, 0.1184, 0.1371, 0.1516, 0.2414, 0.2437, 0.2399, 0.2314, 0.2314, 0.2399, 0.2437, 0.2414, 0.3718, 0.4328, 0.5053, 0.5625, 0.5625, 0.5053, 0.4328, 0.3718, 0.3719, 0.4329, 0.5053, 0.5625, 0.5625, 0.5053, 0.4329, 0.3719, 0.2418, 0.2439, 0.2401, 0.2315, 0.2315, 0.2401, 0.2439, 0.2418, 0.1522, 0.1376, 0.1187, 0.1029, 0.1029, 0.1187, 0.1376, 0.1522, 0.09458, 0.07892, 0.06164, 0.04851, 0.04851, 0.06164, 0.07892, 0.09458, 0.05904, 0.04325, 0.01776, 0.0009139, 0.0009139, 0.01776, 0.04325, 0.05904, 0.02636, 0.008253, 0.008253, 0.02636, 0.004229, 0.004229]): _vg.add([_i], _w, 'REPLACE')
_vg = ob_path.vertex_groups.new(name='Bone.003')
for _i, _w in zip([2, 3, 4, 5, 6, 7, 8, 9, 10, 11, 12, 13, 14, 15, 24, 25, 26, 27, 28, 29, 30, 31, 32, 33, 34, 35, 44, 45, 46, 47, 48, 49, 50, 51, 92, 93, 98, 99, 100, 101, 102, 105, 106, 107, 108, 109, 110, 111, 112, 113, 114, 115, 116, 117, 118, 119, 120, 121, 122, 123, 124, 125, 126, 127, 128, 129, 130, 131, 132, 133, 134, 135, 136, 137, 138, 139, 140, 141, 142, 143, 144, 145, 146, 147, 148, 149, 150, 151, 152, 153, 154, 155, 156, 157, 158, 159, 160, 161, 162, 163, 164, 165, 166, 167, 168, 169, 170, 171, 172, 173, 174, 175, 176, 177, 178, 179], [0.07448, 0.07448, 0.08835, 0.1199, 0.1717, 0.2421, 0.3151, 0.3139, 0.2384, 0.1646, 0.1078, 0.06853, 0.03575, 0.003271, 0.003271, 0.03575, 0.06853, 0.1078, 0.1646, 0.2384, 0.3139, 0.3151, 0.2421, 0.1717, 0.1199, 0.08835, 0.06417, 0.05128, 0.02647, 0.009581, 0.009581, 0.02647, 0.05128, 0.06417, 0.01891, 0.002575, 0.002575, 0.01891, 0.05691, 0.04008, 0.01563, 0.01563, 0.04008, 0.05691, 0.09349, 0.07812, 0.06111, 0.04779, 0.04779, 0.06111, 0.07812, 0.09349, 0.1519, 0.1373, 0.1185, 0.1028, 0.1028, 0.1185, 0.1373, 0.1519, 0.2421, 0.2442, 0.2402, 0.2316, 0.2316, 0.2402, 0.2442, 0.2421, 0.373, 0.4337, 0.5058, 0.5629, 0.5629, 0.5058, 0.4337, 0.373, 0.374, 0.4344, 0.5063, 0.5632, 0.5632, 0.5063, 0.4344, 0.374, 0.2452, 0.2465, 0.2418, 0.2327, 0.2327, 0.2418, 0.2465, 0.2452, 0.158, 0.1419, 0.1216, 0.105, 0.105, 0.1216, 0.1419, 0.158, 0.1041, 0.08632, 0.06688, 0.05311, 0.05311, 0.06688, 0.08632, 0.1041, 0.07485, 0.05937, 0.03688, 0.0158, 0.0158, 0.03688, 0.05937, 0.07485]): _vg.add([_i], _w, 'REPLACE')
_vg = ob_path.vertex_groups.new(name='Bone.002')
for _i, _w in zip([2, 3, 4, 5, 6, 7, 8, 9, 10, 11, 12, 13, 26, 27, 28, 29, 30, 31, 32, 33, 34, 35, 44, 45, 46, 47, 48, 49, 50, 51, 108, 109, 114, 115, 116, 117, 118, 119, 120, 121, 122, 123, 124, 125, 126, 127, 128, 129, 130, 131, 132, 133, 134, 135, 136, 137, 138, 139, 140, 141, 142, 143, 144, 145, 146, 147, 148, 149, 150, 151, 152, 153, 154, 155, 156, 157, 158, 159, 160, 161, 162, 163, 164, 165, 166, 167, 168, 169, 170, 171, 172, 173, 174, 175, 176, 177, 178, 179], [0.1914, 0.1914, 0.2179, 0.2712, 0.3332, 0.3252, 0.2453, 0.1689, 0.1104, 0.07007, 0.03754, 0.004203, 0.004203, 0.03754, 0.07007, 0.1104, 0.1689, 0.2453, 0.3252, 0.3332, 0.2712, 0.2179, 0.1774, 0.1528, 0.1254, 0.1057, 0.1057, 0.1254, 0.1528, 0.1774, 0.02035, 0.003608, 0.003608, 0.02035, 0.05818, 0.0419, 0.01679, 0.0001888, 0.0001888, 0.01679, 0.0419, 0.05818, 0.09564, 0.07967, 0.0621, 0.04912, 0.04912, 0.0621, 0.07967, 0.09564, 0.1555, 0.1399, 0.1202, 0.1039, 0.1039, 0.1202, 0.1399, 0.1555, 0.2481, 0.2486, 0.2431, 0.2336, 0.2336, 0.2431, 0.2486, 0.2481, 0.383, 0.4412, 0.5109, 0.5664, 0.5664, 0.5109, 0.4412, 0.383, 0.3906, 0.4471, 0.5152, 0.5697, 0.5697, 0.5152, 0.4471, 0.3906, 0.2726, 0.2683, 0.2578, 0.2449, 0.2449, 0.2578, 0.2683, 0.2726, 0.203, 0.1798, 0.1517, 0.1296, 0.1296, 0.1517, 0.1798, 0.203]): _vg.add([_i], _w, 'REPLACE')
_vg = ob_path.vertex_groups.new(name='Bone.001')
for _i, _w in zip([2, 3, 4, 5, 6, 7, 8, 9, 10, 11, 28, 29, 30, 31, 32, 33, 34, 35, 44, 45, 46, 47, 48, 49, 50, 51, 116, 123, 124, 125, 126, 129, 130, 131, 132, 133, 134, 135, 136, 137, 138, 139, 140, 141, 142, 143, 144, 145, 146, 147, 148, 149, 150, 151, 152, 153, 154, 155, 156, 157, 158, 159, 160, 161, 162, 163, 164, 165, 166, 167, 168, 169, 170, 171, 172, 173, 174, 175, 176, 177, 178, 179], [0.6889, 0.6889, 0.6393, 0.5327, 0.3798, 0.2539, 0.1633, 0.1028, 0.06391, 0.02891, 0.02891, 0.06391, 0.1028, 0.1633, 0.2539, 0.3798, 0.5327, 0.6393, 0.7224, 0.7682, 0.8168, 0.8499, 0.8499, 0.8168, 0.7682, 0.7224, 0.01, 0.01, 0.04971, 0.02508, 0.001127, 0.001127, 0.02508, 0.04971, 0.08262, 0.06407, 0.04094, 0.01696, 0.01696, 0.04094, 0.06407, 0.08262, 0.1362, 0.1104, 0.08323, 0.06465, 0.06465, 0.08323, 0.1104, 0.1362, 0.2227, 0.1926, 0.158, 0.1321, 0.1321, 0.158, 0.1926, 0.2227, 0.3588, 0.3396, 0.3129, 0.2886, 0.2886, 0.3129, 0.3396, 0.3588, 0.5635, 0.6005, 0.6448, 0.6804, 0.6804, 0.6448, 0.6005, 0.5635, 0.6798, 0.7292, 0.7834, 0.8224, 0.8224, 0.7834, 0.7292, 0.6798]): _vg.add([_i], _w, 'REPLACE')
_m = ob_path.modifiers.new('Armature', 'ARMATURE')
_m.object = ob_armature
ob_armature.location = (0.0, 0.0, 0.0)
ob_armature.lineart.crease_threshold = 0.0

# ---- collection membership
scene.collection.objects.link(ob_path)
scene.collection.objects.link(ob_armature)

# ---- scene / render settings (as saved in the file)
scene.frame_start = 1; scene.frame_end = 250; scene.frame_set(1)
scene.render.engine = 'CYCLES'
scene.render.resolution_percentage = 50
scene.render.dither_intensity = 0.0
scene.cycles.use_denoising = False
scene.cycles.samples = 128
scene.cycles.sampling_pattern = 'TABULATED_SOBOL'
scene.cycles.use_adaptive_sampling = False
scene.cycles.use_light_tree = False
scene.view_settings.view_transform = 'Standard'
bpy.context.view_layer.update()

# ---- added for rendering (the .blend has no active camera and no usable light): camera, sun
cam_auto = bpy.data.cameras.new('AutoCamera')
cam_auto.lens = 50.0
cam_auto.sensor_width = 36.0
cam_auto.clip_end = 1000.0
ob_auto_camera = bpy.data.objects.new('AutoCamera', cam_auto)
scene.collection.objects.link(ob_auto_camera)
ob_auto_camera.location = (4.32506, -7.30117, 3.48654)
ob_auto_camera.rotation_euler = (1.09748, -7.21219e-08, 0.694738)
scene.camera = ob_auto_camera
light_auto_sun = bpy.data.lights.new('AutoSun', 'SUN')
light_auto_sun.energy = 3.0
light_auto_sun.angle = 0.0523599
ob_auto_sun = bpy.data.objects.new('AutoSun', light_auto_sun)
scene.collection.objects.link(ob_auto_sun)
ob_auto_sun.rotation_euler = (0.872665, 0.174533, 0.523599)
bpy.context.view_layer.update()
